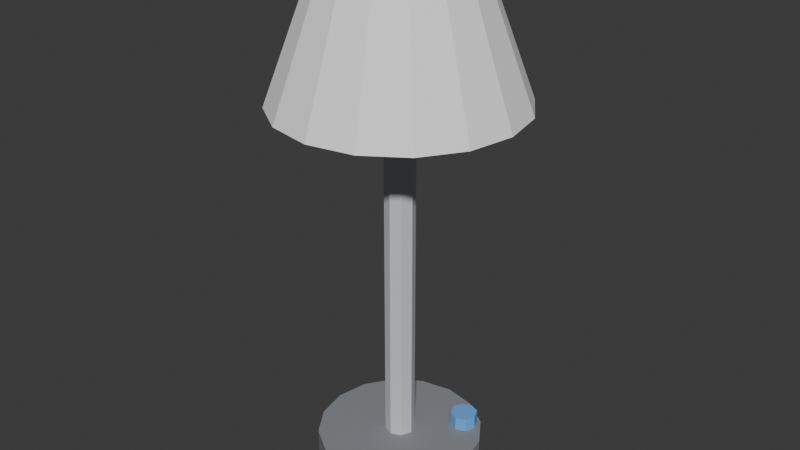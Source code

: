 # Source: ELD_LUMINARIA_SMART_v01.blend  (saved by Blender 4.2.66; exported with 4.5.12 LTS)
import bpy
from mathutils import Matrix  # noqa: F401  (used for matrix-valued properties, if any)

bpy.ops.wm.read_factory_settings(use_empty=True)
scene = bpy.context.scene
scene.name = 'Scene'

# ---- collections
col_collection = bpy.data.collections.new('Collection'); scene.collection.children.link(col_collection)

# ---- materials (node trees are filled in below, after node groups)
mat_polyroom_pbr = bpy.data.materials.new('Polyroom_PBR')

# ---- material node trees
mat_polyroom_pbr.use_nodes = True; mat_polyroom_pbr.node_tree.nodes.clear()
_N = mat_polyroom_pbr.node_tree.nodes; _L = mat_polyroom_pbr.node_tree.links
n0 = _N.new('ShaderNodeOutputMaterial'); n0.name = 'Material Output'; n0.location = (300, 0)
n1 = _N.new('ShaderNodeBsdfPrincipled'); n1.name = 'Principled BSDF'; n1.location = (0, 0)
n1.inputs[2].default_value = 0.8
n2 = _N.new('ShaderNodeVertexColor'); n2.name = 'Color Attribute'; n2.location = (-300, 0)
n2.layer_name = 'Color'
_L.new(n2.outputs[0], n1.inputs[0])
_L.new(n1.outputs[0], n0.inputs[0])
n0.is_active_output = True

# ---- world
world_world = bpy.data.worlds.new('World'); scene.world = world_world
world_world.use_nodes = True; world_world.node_tree.nodes.clear()
_N = world_world.node_tree.nodes; _L = world_world.node_tree.links
n0 = _N.new('ShaderNodeOutputWorld'); n0.name = 'World Output'; n0.location = (300, 300)
n1 = _N.new('ShaderNodeBackground'); n1.name = 'Background'; n1.location = (10, 300)
n1.inputs[0].default_value = (0.05088, 0.05088, 0.05088, 1.0)
_L.new(n1.outputs[0], n0.inputs[0])
n0.is_active_output = True
world_world.color = (0.05088, 0.05088, 0.05088)
world_world.sun_shadow_jitter_overblur = 0.0

# ---- meshes
me_eld_luminaria_smart_v01 = bpy.data.meshes.new('ELD_LUMINARIA_SMART_v01')
me_eld_luminaria_smart_v01.from_pydata([(0.0, 0.09, 0.0), (0.0, 0.09, 0.04), (0.03444, 0.08315, 0.0), (0.03444, 0.08315, 0.04), (0.06364, 0.06364, 0.0), (0.06364, 0.06364, 0.04), (0.08315, 0.03444, 0.0), (0.08315, 0.03444, 0.04), (0.09, 0.0, 0.0), (0.09, 0.0, 0.04), (0.08315, -0.03444, 0.0), (0.08315, -0.03444, 0.04), (0.06364, -0.06364, 0.0), (0.06364, -0.06364, 0.04), (0.03444, -0.08315, 0.0), (0.03444, -0.08315, 0.04), (0.0, -0.09, 0.0), (0.0, -0.09, 0.04), (-0.03444, -0.08315, 0.0), (-0.03444, -0.08315, 0.04), (-0.06364, -0.06364, 0.0), (-0.06364, -0.06364, 0.04), (-0.08315, -0.03444, 0.0), (-0.08315, -0.03444, 0.04), (-0.09, 0.0, 0.0), (-0.09, 0.0, 0.04), (-0.08315, 0.03444, 0.0), (-0.08315, 0.03444, 0.04), (-0.06364, 0.06364, 0.0), (-0.06364, 0.06364, 0.04), (-0.03444, 0.08315, 0.0), (-0.03444, 0.08315, 0.04), (0.0, 0.016, 0.02), (0.0, 0.016, 0.44), (0.01131, 0.01131, 0.02), (0.01131, 0.01131, 0.44), (0.016, 0.0, 0.02), (0.016, 0.0, 0.44), (0.01131, -0.01131, 0.02), (0.01131, -0.01131, 0.44), (0.0, -0.016, 0.02), (0.0, -0.016, 0.44), (-0.01131, -0.01131, 0.02), (-0.01131, -0.01131, 0.44), (-0.016, 0.0, 0.02), (-0.016, 0.0, 0.44), (-0.01131, 0.01131, 0.02), (-0.01131, 0.01131, 0.44), (0.0, 0.13, 0.42), (0.0, 0.07, 0.58), (0.04975, 0.1201, 0.42), (0.02679, 0.06467, 0.58), (0.09192, 0.09192, 0.42), (0.0495, 0.0495, 0.58), (0.1201, 0.04975, 0.42), (0.06467, 0.02679, 0.58), (0.13, 0.0, 0.42), (0.07, 0.0, 0.58), (0.1201, -0.04975, 0.42), (0.06467, -0.02679, 0.58), (0.09192, -0.09192, 0.42), (0.0495, -0.0495, 0.58), (0.04975, -0.1201, 0.42), (0.02679, -0.06467, 0.58), (0.0, -0.13, 0.42), (0.0, -0.07, 0.58), (-0.04975, -0.1201, 0.42), (-0.02679, -0.06467, 0.58), (-0.09192, -0.09192, 0.42), (-0.0495, -0.0495, 0.58), (-0.1201, -0.04975, 0.42), (-0.06467, -0.02679, 0.58), (-0.13, 0.0, 0.42), (-0.07, 0.0, 0.58), (-0.1201, 0.04975, 0.42), (-0.06467, 0.02679, 0.58), (-0.09192, 0.09192, 0.42), (-0.0495, 0.0495, 0.58), (-0.04975, 0.1201, 0.42), (-0.02679, 0.06467, 0.58), (0.0, 0.0, 0.495), (0.01555, 0.0214, 0.4864), (0.02516, 0.03462, 0.4639), (0.02516, 0.03462, 0.4361), (0.01555, 0.0214, 0.4136), (0.02516, 0.008174, 0.4864), (0.0407, 0.01323, 0.4639), (0.0407, 0.01323, 0.4361), (0.02516, 0.008174, 0.4136), (0.02516, -0.008174, 0.4864), (0.0407, -0.01323, 0.4639), (0.0407, -0.01323, 0.4361), (0.02516, -0.008174, 0.4136), (0.01555, -0.0214, 0.4864), (0.02516, -0.03462, 0.4639), (0.02516, -0.03462, 0.4361), (0.01555, -0.0214, 0.4136), (2.794e-09, -0.02645, 0.4864), (3.725e-09, -0.0428, 0.4639), (3.725e-09, -0.0428, 0.4361), (2.794e-09, -0.02645, 0.4136), (-0.01555, -0.0214, 0.4864), (-0.02516, -0.03462, 0.4639), (-0.02516, -0.03462, 0.4361), (-0.01555, -0.0214, 0.4136), (-0.02516, -0.008174, 0.4864), (-0.0407, -0.01323, 0.4639), (-0.0407, -0.01323, 0.4361), (-0.02516, -0.008174, 0.4136), (0.0, 0.0, 0.405), (-0.02516, 0.008174, 0.4864), (-0.0407, 0.01323, 0.4639), (-0.0407, 0.01323, 0.4361), (-0.02516, 0.008174, 0.4136), (-0.01555, 0.0214, 0.4864), (-0.02516, 0.03462, 0.4639), (-0.02516, 0.03462, 0.4361), (-0.01555, 0.0214, 0.4136), (-3.725e-09, 0.02645, 0.4864), (-5.588e-09, 0.0428, 0.4639), (-5.588e-09, 0.0428, 0.4361), (-3.725e-09, 0.02645, 0.4136), (0.05, 0.065, 0.035), (0.05, 0.065, 0.055), (0.06061, 0.06061, 0.035), (0.06061, 0.06061, 0.055), (0.065, 0.05, 0.035), (0.065, 0.05, 0.055), (0.06061, 0.03939, 0.035), (0.06061, 0.03939, 0.055), (0.05, 0.035, 0.035), (0.05, 0.035, 0.055), (0.03939, 0.03939, 0.035), (0.03939, 0.03939, 0.055), (0.035, 0.05, 0.035), (0.035, 0.05, 0.055), (0.03939, 0.06061, 0.035), (0.03939, 0.06061, 0.055)], [], [(0, 1, 3, 2), (2, 3, 5, 4), (4, 5, 7, 6), (6, 7, 9, 8), (8, 9, 11, 10), (10, 11, 13, 12), (12, 13, 15, 14), (14, 15, 17, 16), (16, 17, 19, 18), (18, 19, 21, 20), (20, 21, 23, 22), (22, 23, 25, 24), (24, 25, 27, 26), (26, 27, 29, 28), (3, 1, 31, 29, 27, 25, 23, 21, 19, 17, 15, 13, 11, 9, 7, 5), (28, 29, 31, 30), (30, 31, 1, 0), (0, 2, 4, 6, 8, 10, 12, 14, 16, 18, 20, 22, 24, 26, 28, 30), (32, 33, 35, 34), (34, 35, 37, 36), (36, 37, 39, 38), (38, 39, 41, 40), (40, 41, 43, 42), (42, 43, 45, 44), (35, 33, 47, 45, 43, 41, 39, 37), (44, 45, 47, 46), (46, 47, 33, 32), (32, 34, 36, 38, 40, 42, 44, 46), (48, 49, 51, 50), (50, 51, 53, 52), (52, 53, 55, 54), (54, 55, 57, 56), (56, 57, 59, 58), (58, 59, 61, 60), (60, 61, 63, 62), (62, 63, 65, 64), (64, 65, 67, 66), (66, 67, 69, 68), (68, 69, 71, 70), (70, 71, 73, 72), (72, 73, 75, 74), (74, 75, 77, 76), (51, 49, 79, 77, 75, 73, 71, 69, 67, 65, 63, 61, 59, 57, 55, 53), (76, 77, 79, 78), (78, 79, 49, 48), (48, 50, 52, 54, 56, 58, 60, 62, 64, 66, 68, 70, 72, 74, 76, 78), (121, 120, 83, 84), (119, 118, 81, 82), (109, 121, 84), (120, 119, 82, 83), (118, 80, 81), (81, 80, 85), (84, 83, 87, 88), (82, 81, 85, 86), (109, 84, 88), (83, 82, 86, 87), (85, 80, 89), (88, 87, 91, 92), (86, 85, 89, 90), (109, 88, 92), (87, 86, 90, 91), (89, 80, 93), (92, 91, 95, 96), (90, 89, 93, 94), (109, 92, 96), (91, 90, 94, 95), (93, 80, 97), (96, 95, 99, 100), (94, 93, 97, 98), (109, 96, 100), (95, 94, 98, 99), (97, 80, 101), (100, 99, 103, 104), (98, 97, 101, 102), (109, 100, 104), (99, 98, 102, 103), (101, 80, 105), (104, 103, 107, 108), (102, 101, 105, 106), (109, 104, 108), (103, 102, 106, 107), (105, 80, 110), (108, 107, 112, 113), (106, 105, 110, 111), (109, 108, 113), (107, 106, 111, 112), (110, 80, 114), (113, 112, 116, 117), (111, 110, 114, 115), (109, 113, 117), (112, 111, 115, 116), (114, 80, 118), (117, 116, 120, 121), (115, 114, 118, 119), (109, 117, 121), (116, 115, 119, 120), (122, 123, 125, 124), (124, 125, 127, 126), (126, 127, 129, 128), (128, 129, 131, 130), (130, 131, 133, 132), (132, 133, 135, 134), (125, 123, 137, 135, 133, 131, 129, 127), (134, 135, 137, 136), (136, 137, 123, 122), (122, 124, 126, 128, 130, 132, 134, 136)])
_uv = me_eld_luminaria_smart_v01.uv_layers.new(name='UVMap')
_uv.uv.foreach_set('vector', [0.8125, 0.1217, 0.7635, 0.1207, 0.7644, 0.07741, 0.8134, 0.07847, 0.8134, 0.07847, 0.7644, 0.07741, 0.7635, 0.03736, 0.8125, 0.03842, 0.8125, 0.03842, 0.7635, 0.03736, 0.7608, 0.006627, 0.8098, 0.007689, 0.6794, 0.1635, 0.6303, 0.1635, 0.6324, 0.127, 0.6815, 0.1271, 0.6815, 0.1271, 0.6324, 0.127, 0.6332, 0.08442, 0.6823, 0.08451, 0.6823, 0.08451, 0.6332, 0.08442, 0.6324, 0.04214, 0.6815, 0.04223, 0.6815, 0.04223, 0.6324, 0.04214, 0.6303, 0.006627, 0.6794, 0.006712, 0.6984, 0.006883, 0.7475, 0.006627, 0.7454, 0.04117, 0.6963, 0.04143, 0.6963, 0.04143, 0.7454, 0.04117, 0.7446, 0.08306, 0.6955, 0.08332, 0.6955, 0.08332, 0.7446, 0.08306, 0.7454, 0.1259, 0.6963, 0.1262, 0.6963, 0.1262, 0.7454, 0.1259, 0.7475, 0.1632, 0.6984, 0.1635, 0.6141, 0.1635, 0.565, 0.1635, 0.5671, 0.127, 0.6162, 0.1271, 0.6162, 0.1271, 0.5671, 0.127, 0.5679, 0.08442, 0.617, 0.08451, 0.617, 0.08451, 0.5679, 0.08442, 0.5671, 0.04214, 0.6162, 0.04223, 0.02319, 0.5046, 0.006627, 0.4646, 0.006627, 0.4213, 0.02319, 0.3813, 0.05379, 0.3507, 0.09378, 0.3342, 0.1371, 0.3342, 0.177, 0.3507, 0.2076, 0.3813, 0.2242, 0.4213, 0.2242, 0.4646, 0.2076, 0.5046, 0.177, 0.5352, 0.1371, 0.5517, 0.09378, 0.5517, 0.05379, 0.5352, 0.6162, 0.04223, 0.5671, 0.04214, 0.565, 0.006627, 0.6141, 0.006712, 0.8098, 0.1616, 0.7608, 0.1606, 0.7635, 0.1207, 0.8125, 0.1217, 0.3342, 0.1371, 0.3342, 0.09378, 0.3507, 0.05379, 0.3813, 0.02319, 0.4213, 0.006627, 0.4646, 0.006627, 0.5046, 0.02319, 0.5352, 0.05379, 0.5517, 0.09378, 0.5517, 0.1371, 0.5352, 0.177, 0.5046, 0.2076, 0.4646, 0.2242, 0.4213, 0.2242, 0.3813, 0.2076, 0.3507, 0.177, 0.2997, 0.8496, 0.2997, 0.3351, 0.3145, 0.3348, 0.3145, 0.8493, 0.2375, 0.8498, 0.2375, 0.3342, 0.2483, 0.3352, 0.2483, 0.8507, 0.2483, 0.8507, 0.2483, 0.3352, 0.2634, 0.3351, 0.2634, 0.8507, 0.2634, 0.8507, 0.2634, 0.3351, 0.2739, 0.3342, 0.2739, 0.8497, 0.773, 0.9933, 0.773, 0.4777, 0.7881, 0.4778, 0.7881, 0.9934, 0.7881, 0.9934, 0.7881, 0.4778, 0.7994, 0.4769, 0.7994, 0.9925, 0.5757, 0.2132, 0.565, 0.2026, 0.565, 0.1875, 0.5757, 0.1768, 0.5908, 0.1768, 0.6014, 0.1875, 0.6014, 0.2026, 0.5908, 0.2132, 0.8126, 0.9925, 0.8126, 0.477, 0.8277, 0.4769, 0.8277, 0.9925, 0.2871, 0.8487, 0.2871, 0.3342, 0.2997, 0.3351, 0.2997, 0.8496, 0.6147, 0.2026, 0.6147, 0.1875, 0.6254, 0.1768, 0.6405, 0.1768, 0.6511, 0.1875, 0.6511, 0.2026, 0.6405, 0.2132, 0.6254, 0.2132, 0.7584, 0.6417, 0.5548, 0.6227, 0.5555, 0.589, 0.7598, 0.5792, 0.7598, 0.5792, 0.5555, 0.589, 0.5548, 0.5579, 0.7584, 0.5213, 0.7584, 0.5213, 0.5548, 0.5579, 0.5527, 0.534, 0.7545, 0.4769, 0.5352, 0.7038, 0.3342, 0.6522, 0.3358, 0.6238, 0.5383, 0.6512, 0.5383, 0.6512, 0.3358, 0.6238, 0.3364, 0.5907, 0.5394, 0.5896, 0.5394, 0.5896, 0.3364, 0.5907, 0.3358, 0.5578, 0.5383, 0.5286, 0.5383, 0.5286, 0.3358, 0.5578, 0.3342, 0.5302, 0.5352, 0.4773, 0.5569, 0.2375, 0.758, 0.2916, 0.7563, 0.3185, 0.5538, 0.2874, 0.5538, 0.2874, 0.7563, 0.3185, 0.7557, 0.3511, 0.5527, 0.3479, 0.5527, 0.3479, 0.7557, 0.3511, 0.7563, 0.3844, 0.5538, 0.4098, 0.5538, 0.4098, 0.7563, 0.3844, 0.758, 0.4135, 0.5569, 0.4637, 0.5352, 0.464, 0.3342, 0.4124, 0.3358, 0.384, 0.5383, 0.4114, 0.5383, 0.4114, 0.3358, 0.384, 0.3364, 0.3509, 0.5394, 0.3498, 0.5394, 0.3498, 0.3364, 0.3509, 0.3358, 0.318, 0.5383, 0.2888, 0.01951, 0.6975, 0.006627, 0.6664, 0.006627, 0.6328, 0.01951, 0.6017, 0.04331, 0.5779, 0.07441, 0.565, 0.1081, 0.565, 0.1392, 0.5779, 0.163, 0.6017, 0.1759, 0.6328, 0.1759, 0.6664, 0.163, 0.6975, 0.1392, 0.7213, 0.1081, 0.7342, 0.07441, 0.7342, 0.04331, 0.7213, 0.5383, 0.2888, 0.3358, 0.318, 0.3342, 0.2904, 0.5352, 0.2375, 0.7545, 0.6993, 0.5527, 0.6537, 0.5548, 0.6227, 0.7584, 0.6417, 0.006627, 0.195, 0.006627, 0.1325, 0.03055, 0.07476, 0.07476, 0.03055, 0.1325, 0.006627, 0.195, 0.006627, 0.2528, 0.03055, 0.297, 0.07476, 0.3209, 0.1325, 0.3209, 0.195, 0.297, 0.2528, 0.2528, 0.297, 0.195, 0.3209, 0.1325, 0.3209, 0.07476, 0.297, 0.03055, 0.2528, 0.5851, 0.8035, 0.5811, 0.7781, 0.6135, 0.7777, 0.6051, 0.8032, 0.5811, 0.744, 0.5851, 0.7143, 0.6051, 0.7141, 0.6135, 0.7436, 0.3843, 0.7497, 0.4153, 0.7597, 0.4035, 0.776, 0.5811, 0.7781, 0.5811, 0.744, 0.6135, 0.7436, 0.6135, 0.7777, 0.01847, 0.8065, 0.03763, 0.7801, 0.03763, 0.8127, 0.03763, 0.8127, 0.03763, 0.7801, 0.05679, 0.8065, 0.4035, 0.776, 0.4153, 0.7923, 0.3843, 0.8024, 0.3843, 0.7823, 0.6135, 0.7436, 0.6051, 0.7141, 0.6199, 0.7126, 0.6375, 0.7412, 0.3843, 0.7497, 0.4035, 0.776, 0.3843, 0.7823, 0.6135, 0.7777, 0.6135, 0.7436, 0.6375, 0.7412, 0.6375, 0.7753, 0.05679, 0.8065, 0.03763, 0.7801, 0.06863, 0.7902, 0.784, 0.3268, 0.7713, 0.3006, 0.8016, 0.3017, 0.8028, 0.3275, 0.7713, 0.2665, 0.784, 0.2375, 0.8028, 0.2381, 0.8016, 0.2675, 0.3843, 0.7497, 0.3843, 0.7823, 0.3652, 0.776, 0.7713, 0.3006, 0.7713, 0.2665, 0.8016, 0.2675, 0.8016, 0.3017, 0.06863, 0.7902, 0.03763, 0.7801, 0.06863, 0.77, 0.8028, 0.3275, 0.8016, 0.3017, 0.8332, 0.3009, 0.8223, 0.327, 0.8016, 0.2675, 0.8028, 0.2381, 0.8223, 0.2377, 0.8332, 0.2668, 0.3843, 0.7497, 0.3652, 0.776, 0.3533, 0.7597, 0.8016, 0.3017, 0.8016, 0.2675, 0.8332, 0.2668, 0.8332, 0.3009, 0.06863, 0.77, 0.03763, 0.7801, 0.05679, 0.7537, 0.3533, 0.7597, 0.3342, 0.766, 0.3342, 0.7334, 0.3533, 0.7396, 0.6507, 0.741, 0.6685, 0.7126, 0.683, 0.7138, 0.6742, 0.743, 0.3843, 0.7497, 0.3533, 0.7597, 0.3533, 0.7396, 0.6507, 0.7752, 0.6507, 0.741, 0.6742, 0.743, 0.6742, 0.7772, 0.05679, 0.7537, 0.03763, 0.7801, 0.03763, 0.7475, 0.683, 0.8032, 0.6742, 0.7772, 0.7065, 0.7776, 0.703, 0.8034, 0.6742, 0.743, 0.683, 0.7138, 0.703, 0.7141, 0.7065, 0.7434, 0.3843, 0.7497, 0.3533, 0.7396, 0.3652, 0.7233, 0.6742, 0.7772, 0.6742, 0.743, 0.7065, 0.7434, 0.7065, 0.7776, 0.03763, 0.7475, 0.03763, 0.7801, 0.01847, 0.7537, 0.703, 0.8034, 0.7065, 0.7776, 0.7353, 0.7762, 0.7207, 0.8026, 0.7065, 0.7434, 0.703, 0.7141, 0.7207, 0.7132, 0.7353, 0.7421, 0.3843, 0.7497, 0.3652, 0.7233, 0.3843, 0.7171, 0.7065, 0.7776, 0.7065, 0.7434, 0.7353, 0.7421, 0.7353, 0.7762, 0.01847, 0.7537, 0.03763, 0.7801, 0.006627, 0.77, 0.4414, 0.8064, 0.4286, 0.7802, 0.4589, 0.7813, 0.4601, 0.8071, 0.4286, 0.7461, 0.4414, 0.7171, 0.4601, 0.7177, 0.4589, 0.7471, 0.3843, 0.7497, 0.3843, 0.7171, 0.4035, 0.7233, 0.4286, 0.7802, 0.4286, 0.7461, 0.4589, 0.7471, 0.4589, 0.7813, 0.006627, 0.77, 0.03763, 0.7801, 0.006627, 0.7902, 0.4601, 0.8071, 0.4589, 0.7813, 0.4905, 0.7805, 0.4796, 0.8066, 0.4589, 0.7471, 0.4601, 0.7177, 0.4796, 0.7173, 0.4905, 0.7464, 0.3843, 0.7497, 0.4035, 0.7233, 0.4153, 0.7396, 0.4589, 0.7813, 0.4589, 0.7471, 0.4905, 0.7464, 0.4905, 0.7805, 0.006627, 0.7902, 0.03763, 0.7801, 0.01847, 0.8065, 0.5675, 0.8024, 0.5527, 0.7764, 0.5811, 0.7781, 0.5851, 0.8035, 0.5527, 0.7423, 0.5675, 0.7132, 0.5851, 0.7143, 0.5811, 0.744, 0.3843, 0.7497, 0.4153, 0.7396, 0.4153, 0.7597, 0.5527, 0.7764, 0.5527, 0.7423, 0.5811, 0.744, 0.5811, 0.7781, 0.1891, 0.6716, 0.2136, 0.6716, 0.2139, 0.6855, 0.1894, 0.6855, 0.6889, 0.211, 0.6644, 0.211, 0.6653, 0.2008, 0.6898, 0.2008, 0.6898, 0.2008, 0.6653, 0.2008, 0.6653, 0.1866, 0.6898, 0.1867, 0.6898, 0.1867, 0.6653, 0.1866, 0.6644, 0.1768, 0.6889, 0.1768, 0.1891, 0.724, 0.1891, 0.6995, 0.2032, 0.6996, 0.2032, 0.7241, 0.2032, 0.7241, 0.2032, 0.6996, 0.2138, 0.6987, 0.2138, 0.7233, 0.1991, 0.5992, 0.1891, 0.5892, 0.1891, 0.575, 0.1991, 0.565, 0.2133, 0.565, 0.2233, 0.575, 0.2233, 0.5892, 0.2133, 0.5992, 0.7031, 0.2014, 0.7031, 0.1768, 0.7172, 0.1768, 0.7172, 0.2014, 0.19, 0.6598, 0.2145, 0.6598, 0.2136, 0.6716, 0.1891, 0.6716, 0.2133, 0.6466, 0.1991, 0.6466, 0.1891, 0.6366, 0.1891, 0.6224, 0.1991, 0.6124, 0.2133, 0.6124, 0.2233, 0.6224, 0.2233, 0.6366])
_ca = me_eld_luminaria_smart_v01.color_attributes.new('Color', 'FLOAT_COLOR', 'POINT')
_ca.data.foreach_set('color', [0.25, 0.26, 0.28, 1.0, 0.25, 0.26, 0.28, 1.0, 0.25, 0.26, 0.28, 1.0, 0.25, 0.26, 0.28, 1.0, 0.25, 0.26, 0.28, 1.0, 0.25, 0.26, 0.28, 1.0, 0.25, 0.26, 0.28, 1.0, 0.25, 0.26, 0.28, 1.0, 0.25, 0.26, 0.28, 1.0, 0.25, 0.26, 0.28, 1.0, 0.25, 0.26, 0.28, 1.0, 0.25, 0.26, 0.28, 1.0, 0.25, 0.26, 0.28, 1.0, 0.25, 0.26, 0.28, 1.0, 0.25, 0.26, 0.28, 1.0, 0.25, 0.26, 0.28, 1.0, 0.25, 0.26, 0.28, 1.0, 0.25, 0.26, 0.28, 1.0, 0.25, 0.26, 0.28, 1.0, 0.25, 0.26, 0.28, 1.0, 0.25, 0.26, 0.28, 1.0, 0.25, 0.26, 0.28, 1.0, 0.25, 0.26, 0.28, 1.0, 0.25, 0.26, 0.28, 1.0, 0.25, 0.26, 0.28, 1.0, 0.25, 0.26, 0.28, 1.0, 0.25, 0.26, 0.28, 1.0, 0.25, 0.26, 0.28, 1.0, 0.25, 0.26, 0.28, 1.0, 0.25, 0.26, 0.28, 1.0, 0.25, 0.26, 0.28, 1.0, 0.25, 0.26, 0.28, 1.0, 0.62, 0.64, 0.67, 1.0, 0.62, 0.64, 0.67, 1.0, 0.62, 0.64, 0.67, 1.0, 0.62, 0.64, 0.67, 1.0, 0.62, 0.64, 0.67, 1.0, 0.62, 0.64, 0.67, 1.0, 0.62, 0.64, 0.67, 1.0, 0.62, 0.64, 0.67, 1.0, 0.62, 0.64, 0.67, 1.0, 0.62, 0.64, 0.67, 1.0, 0.62, 0.64, 0.67, 1.0, 0.62, 0.64, 0.67, 1.0, 0.62, 0.64, 0.67, 1.0, 0.62, 0.64, 0.67, 1.0, 0.62, 0.64, 0.67, 1.0, 0.62, 0.64, 0.67, 1.0, 0.92, 0.92, 0.93, 1.0, 0.92, 0.92, 0.93, 1.0, 0.92, 0.92, 0.93, 1.0, 0.92, 0.92, 0.93, 1.0, 0.92, 0.92, 0.93, 1.0, 0.92, 0.92, 0.93, 1.0, 0.92, 0.92, 0.93, 1.0, 0.92, 0.92, 0.93, 1.0, 0.92, 0.92, 0.93, 1.0, 0.92, 0.92, 0.93, 1.0, 0.92, 0.92, 0.93, 1.0, 0.92, 0.92, 0.93, 1.0, 0.92, 0.92, 0.93, 1.0, 0.92, 0.92, 0.93, 1.0, 0.92, 0.92, 0.93, 1.0, 0.92, 0.92, 0.93, 1.0, 0.92, 0.92, 0.93, 1.0, 0.92, 0.92, 0.93, 1.0, 0.92, 0.92, 0.93, 1.0, 0.92, 0.92, 0.93, 1.0, 0.92, 0.92, 0.93, 1.0, 0.92, 0.92, 0.93, 1.0, 0.92, 0.92, 0.93, 1.0, 0.92, 0.92, 0.93, 1.0, 0.92, 0.92, 0.93, 1.0, 0.92, 0.92, 0.93, 1.0, 0.92, 0.92, 0.93, 1.0, 0.92, 0.92, 0.93, 1.0, 0.92, 0.92, 0.93, 1.0, 0.92, 0.92, 0.93, 1.0, 0.92, 0.92, 0.93, 1.0, 0.92, 0.92, 0.93, 1.0, 0.92, 0.75, 0.2, 1.0, 0.92, 0.75, 0.2, 1.0, 0.92, 0.75, 0.2, 1.0, 0.92, 0.75, 0.2, 1.0, 0.92, 0.75, 0.2, 1.0, 0.92, 0.75, 0.2, 1.0, 0.92, 0.75, 0.2, 1.0, 0.92, 0.75, 0.2, 1.0, 0.92, 0.75, 0.2, 1.0, 0.92, 0.75, 0.2, 1.0, 0.92, 0.75, 0.2, 1.0, 0.92, 0.75, 0.2, 1.0, 0.92, 0.75, 0.2, 1.0, 0.92, 0.75, 0.2, 1.0, 0.92, 0.75, 0.2, 1.0, 0.92, 0.75, 0.2, 1.0, 0.92, 0.75, 0.2, 1.0, 0.92, 0.75, 0.2, 1.0, 0.92, 0.75, 0.2, 1.0, 0.92, 0.75, 0.2, 1.0, 0.92, 0.75, 0.2, 1.0, 0.92, 0.75, 0.2, 1.0, 0.92, 0.75, 0.2, 1.0, 0.92, 0.75, 0.2, 1.0, 0.92, 0.75, 0.2, 1.0, 0.92, 0.75, 0.2, 1.0, 0.92, 0.75, 0.2, 1.0, 0.92, 0.75, 0.2, 1.0, 0.92, 0.75, 0.2, 1.0, 0.92, 0.75, 0.2, 1.0, 0.92, 0.75, 0.2, 1.0, 0.92, 0.75, 0.2, 1.0, 0.92, 0.75, 0.2, 1.0, 0.92, 0.75, 0.2, 1.0, 0.92, 0.75, 0.2, 1.0, 0.92, 0.75, 0.2, 1.0, 0.92, 0.75, 0.2, 1.0, 0.92, 0.75, 0.2, 1.0, 0.92, 0.75, 0.2, 1.0, 0.92, 0.75, 0.2, 1.0, 0.92, 0.75, 0.2, 1.0, 0.92, 0.75, 0.2, 1.0, 0.15, 0.4, 0.85, 1.0, 0.15, 0.4, 0.85, 1.0, 0.15, 0.4, 0.85, 1.0, 0.15, 0.4, 0.85, 1.0, 0.15, 0.4, 0.85, 1.0, 0.15, 0.4, 0.85, 1.0, 0.15, 0.4, 0.85, 1.0, 0.15, 0.4, 0.85, 1.0, 0.15, 0.4, 0.85, 1.0, 0.15, 0.4, 0.85, 1.0, 0.15, 0.4, 0.85, 1.0, 0.15, 0.4, 0.85, 1.0, 0.15, 0.4, 0.85, 1.0, 0.15, 0.4, 0.85, 1.0, 0.15, 0.4, 0.85, 1.0, 0.15, 0.4, 0.85, 1.0])
me_eld_luminaria_smart_v01.materials.append(mat_polyroom_pbr)
me_eld_luminaria_smart_v01.update()

# ---- objects
ob_eld_luminaria_smart_v01 = bpy.data.objects.new('ELD_LUMINARIA_SMART_v01', me_eld_luminaria_smart_v01)

# ---- transforms, parenting, visibility, modifiers, constraints
ob_eld_luminaria_smart_v01.location = (0.0, 0.0, 0.0)

# ---- collection membership
col_collection.objects.link(ob_eld_luminaria_smart_v01)

# ---- scene / render settings (as saved in the file)
scene.frame_start = 1; scene.frame_end = 250; scene.frame_set(1)
scene.render.engine = 'BLENDER_EEVEE_NEXT'
bpy.context.view_layer.update()

# ---- added for rendering (the .blend has no active camera and no usable light): camera, sun
cam_auto = bpy.data.cameras.new('AutoCamera')
cam_auto.lens = 50.0
cam_auto.sensor_width = 36.0
cam_auto.clip_end = 1000.0
ob_auto_camera = bpy.data.objects.new('AutoCamera', cam_auto)
scene.collection.objects.link(ob_auto_camera)
ob_auto_camera.location = (0.635381, -0.762457, 0.798305)
ob_auto_camera.rotation_euler = (1.09748, -7.21219e-08, 0.694738)
scene.camera = ob_auto_camera
light_auto_sun = bpy.data.lights.new('AutoSun', 'SUN')
light_auto_sun.energy = 3.0
light_auto_sun.angle = 0.0523599
ob_auto_sun = bpy.data.objects.new('AutoSun', light_auto_sun)
scene.collection.objects.link(ob_auto_sun)
ob_auto_sun.rotation_euler = (0.872665, 0.174533, 0.523599)
bpy.context.view_layer.update()
